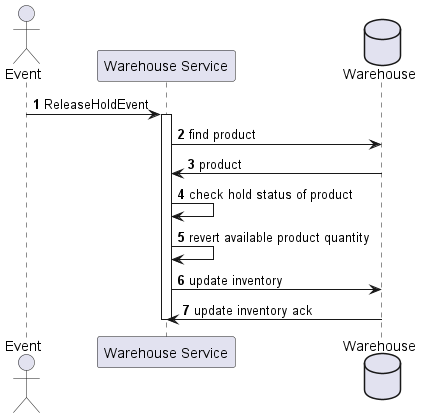

The diagram above was rendered by PlantUML. Its source (embedded in the PNG):
@startuml
'https://plantuml.com/sequence-diagram

actor Event as E
participant "Warehouse Service" as WS
database Warehouse as W

autonumber

E -> WS: ReleaseHoldEvent
activate WS

WS -> W: find product
WS <- W: product
WS -> WS: check hold status of product
WS -> WS: revert available product quantity
WS -> W: update inventory
WS <- W: update inventory ack

deactivate WS

@enduml